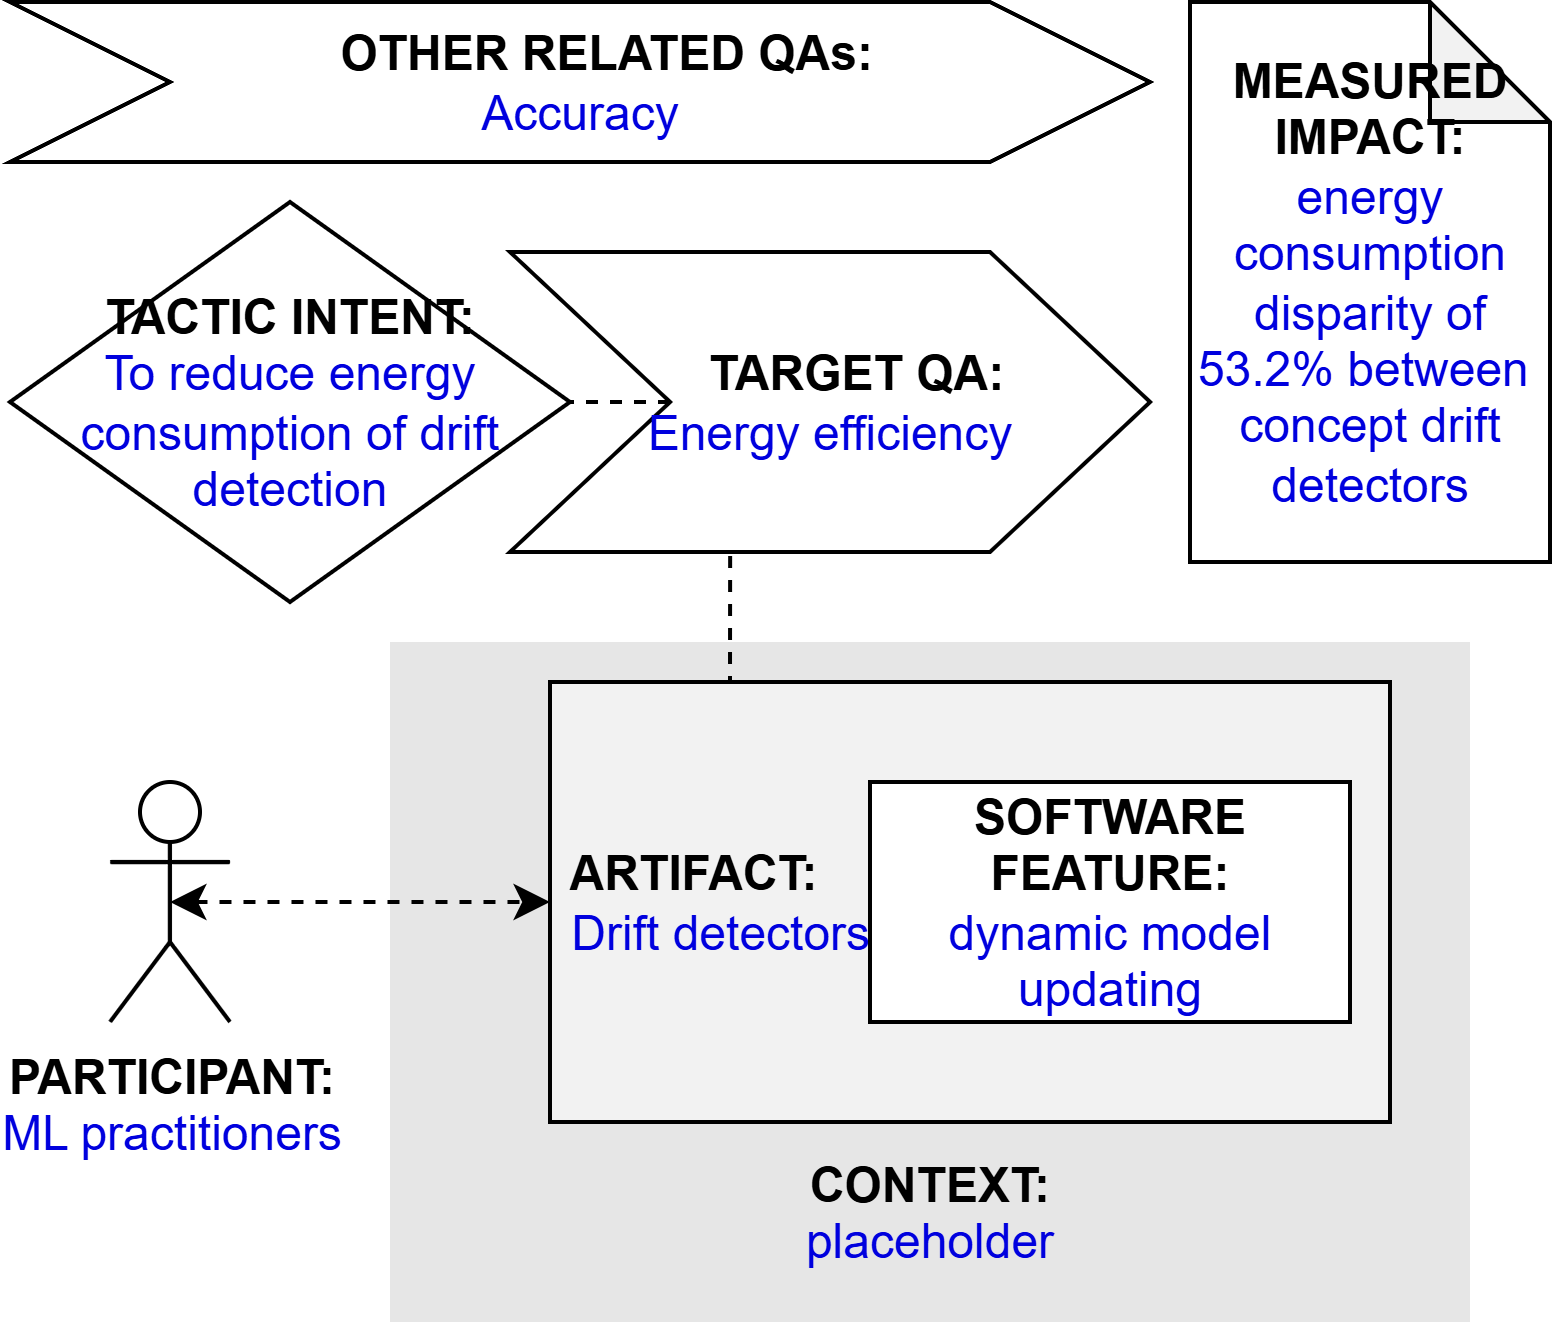

The diagram above was exported from draw.io. Its source (the exported page's mxGraphModel, read from the mxfile embedded in the PNG):
<mxGraphModel dx="597" dy="271" grid="1" gridSize="10" guides="1" tooltips="1" connect="1" arrows="1" fold="1" page="1" pageScale="1" pageWidth="827" pageHeight="1169" math="0" shadow="0">
  <root>
    <mxCell id="0" />
    <mxCell id="1" parent="0" />
    <mxCell id="k4mLcYgBhMnQfD9E1QTQ-1" value="&lt;b&gt;PARTICIPANT:&lt;/b&gt;&lt;br&gt;&lt;font color=&quot;#0000de&quot;&gt;ML practitioners&lt;/font&gt;" style="shape=umlActor;verticalLabelPosition=bottom;verticalAlign=top;html=1;outlineConnect=0;" parent="1" vertex="1">
      <mxGeometry x="185" y="225" width="30" height="60" as="geometry" />
    </mxCell>
    <mxCell id="k4mLcYgBhMnQfD9E1QTQ-2" value="&lt;br&gt;&lt;br&gt;&lt;br&gt;&lt;br&gt;&lt;br&gt;&lt;br&gt;&lt;br&gt;&lt;br&gt;&lt;b&gt;&lt;font color=&quot;#000000&quot;&gt;CONTEXT:&lt;/font&gt;&lt;/b&gt;&lt;br&gt;placeholder" style="rounded=0;whiteSpace=wrap;html=1;fontColor=#0000DE;fillColor=#E6E6E6;strokeColor=none;" parent="1" vertex="1">
      <mxGeometry x="255" y="190" width="270" height="170" as="geometry" />
    </mxCell>
    <mxCell id="k4mLcYgBhMnQfD9E1QTQ-3" style="edgeStyle=orthogonalEdgeStyle;rounded=0;orthogonalLoop=1;jettySize=auto;html=1;exitX=0.25;exitY=0;exitDx=0;exitDy=0;entryX=0.344;entryY=0.988;entryDx=0;entryDy=0;entryPerimeter=0;endArrow=none;endFill=0;dashed=1;" parent="1" source="k4mLcYgBhMnQfD9E1QTQ-4" target="k4mLcYgBhMnQfD9E1QTQ-9" edge="1">
      <mxGeometry relative="1" as="geometry" />
    </mxCell>
    <mxCell id="k4mLcYgBhMnQfD9E1QTQ-4" value="&lt;b&gt;&lt;font color=&quot;#000000&quot;&gt;&amp;nbsp;ARTIFACT:&lt;/font&gt;&lt;/b&gt;&lt;br&gt;&amp;nbsp;Drift detectors" style="rounded=0;whiteSpace=wrap;html=1;fontColor=#0000DE;fillColor=#F2F2F2;align=left;" parent="1" vertex="1">
      <mxGeometry x="295" y="200" width="210" height="110" as="geometry" />
    </mxCell>
    <mxCell id="k4mLcYgBhMnQfD9E1QTQ-5" style="edgeStyle=orthogonalEdgeStyle;rounded=0;orthogonalLoop=1;jettySize=auto;html=1;exitX=0.5;exitY=0.5;exitDx=0;exitDy=0;exitPerimeter=0;entryX=0;entryY=0.5;entryDx=0;entryDy=0;fontColor=#0000DE;startArrow=classic;startFill=1;dashed=1;" parent="1" source="k4mLcYgBhMnQfD9E1QTQ-1" target="k4mLcYgBhMnQfD9E1QTQ-4" edge="1">
      <mxGeometry relative="1" as="geometry" />
    </mxCell>
    <mxCell id="k4mLcYgBhMnQfD9E1QTQ-6" value="&lt;b&gt;SOFTWARE&lt;br&gt;FEATURE:&lt;/b&gt;&lt;br&gt;&lt;font color=&quot;#0000de&quot;&gt;dynamic model updating&lt;/font&gt;" style="rounded=0;whiteSpace=wrap;html=1;fontColor=#000000;fillColor=#FFFFFF;" parent="1" vertex="1">
      <mxGeometry x="375" y="225" width="120" height="60" as="geometry" />
    </mxCell>
    <mxCell id="k4mLcYgBhMnQfD9E1QTQ-7" value="&lt;b&gt;&lt;font color=&quot;#000000&quot;&gt;TACTIC INTENT:&lt;/font&gt;&lt;/b&gt;&lt;br&gt;To reduce energy consumption of drift detection" style="rhombus;whiteSpace=wrap;html=1;fontColor=#0000DE;fillColor=#FFFFFF;" parent="1" vertex="1">
      <mxGeometry x="160" y="80" width="140" height="100" as="geometry" />
    </mxCell>
    <mxCell id="k4mLcYgBhMnQfD9E1QTQ-8" style="edgeStyle=orthogonalEdgeStyle;rounded=0;orthogonalLoop=1;jettySize=auto;html=1;exitX=0;exitY=0.5;exitDx=0;exitDy=0;entryX=1;entryY=0.5;entryDx=0;entryDy=0;dashed=1;endArrow=none;endFill=0;" parent="1" source="k4mLcYgBhMnQfD9E1QTQ-9" target="k4mLcYgBhMnQfD9E1QTQ-7" edge="1">
      <mxGeometry relative="1" as="geometry" />
    </mxCell>
    <mxCell id="k4mLcYgBhMnQfD9E1QTQ-9" value="&lt;b&gt;&amp;nbsp; &amp;nbsp; TARGET QA:&lt;/b&gt;&lt;br&gt;&lt;font color=&quot;#0000de&quot;&gt;Energy efficiency&lt;/font&gt;" style="shape=step;perimeter=stepPerimeter;whiteSpace=wrap;html=1;fixedSize=1;fontColor=#000000;fillColor=#FFFFFF;size=40;" parent="1" vertex="1">
      <mxGeometry x="285" y="92.5" width="160" height="75" as="geometry" />
    </mxCell>
    <mxCell id="k4mLcYgBhMnQfD9E1QTQ-10" value="&lt;b&gt;&amp;nbsp; &amp;nbsp; OTHER RELATED QAs:&lt;/b&gt;&lt;br&gt;&lt;font color=&quot;#0000de&quot;&gt;Accuracy&lt;/font&gt;" style="shape=step;perimeter=stepPerimeter;whiteSpace=wrap;html=1;fixedSize=1;fontColor=#000000;fillColor=#FFFFFF;size=40;" parent="1" vertex="1">
      <mxGeometry x="160" y="30" width="285" height="40" as="geometry" />
    </mxCell>
    <mxCell id="k4mLcYgBhMnQfD9E1QTQ-11" value="&lt;b&gt;MEASURED&lt;/b&gt;&lt;br&gt;&lt;b&gt;IMPACT:&lt;br&gt;&lt;/b&gt;&lt;font color=&quot;#0000de&quot;&gt;energy consumption disparity of 53.2% between&amp;nbsp; concept drift detectors&lt;/font&gt;" style="shape=note;whiteSpace=wrap;html=1;backgroundOutline=1;darkOpacity=0.05;" parent="1" vertex="1">
      <mxGeometry x="455" y="30" width="90" height="140" as="geometry" />
    </mxCell>
  </root>
</mxGraphModel>